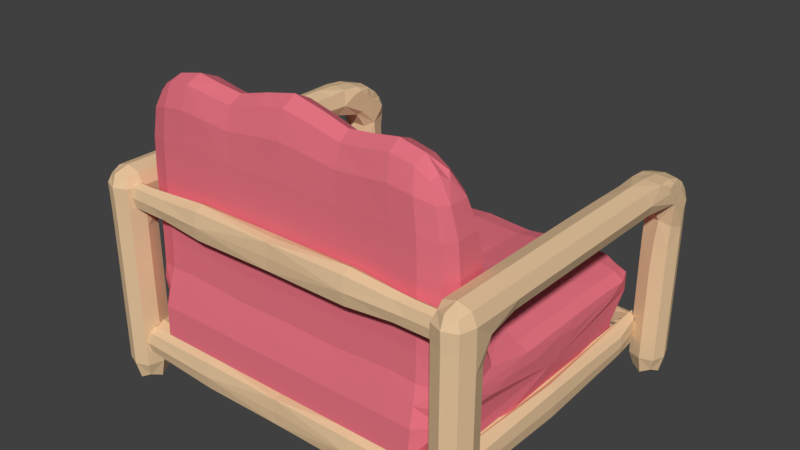# Source: chair.blend  (saved by Blender 2.79.0; exported with 4.5.12 LTS)
import bpy
from mathutils import Matrix  # noqa: F401  (used for matrix-valued properties, if any)

bpy.ops.wm.read_factory_settings(use_empty=True)
scene = bpy.context.scene
scene.name = 'Scene'

# ---- collections
col_collection_1 = bpy.data.collections.new('Collection 1'); scene.collection.children.link(col_collection_1)

# ---- materials (node trees are filled in below, after node groups)
mat_material = bpy.data.materials.new('Material')
mat_material.alpha_threshold = 0.0
mat_material.use_transparent_shadow = False
mat_material.diffuse_color = (0.7962, 0.5624, 0.3385, 1.0)
mat_material.roughness = 0.5
mat_material.line_color = (0.0, 0.0, 0.0, 1.0)
mat_material_001 = bpy.data.materials.new('Material.001')
mat_material_001.alpha_threshold = 0.0
mat_material_001.use_transparent_shadow = False
mat_material_001.diffuse_color = (0.7981, 0.1745, 0.2258, 1.0)
mat_material_001.roughness = 0.5

# ---- material node trees

# ---- world
world_world = bpy.data.worlds.new('World'); scene.world = world_world
world_world.color = (0.05088, 0.05088, 0.05088)
world_world.use_sun_shadow = False
world_world.sun_shadow_jitter_overblur = 0.0
world_world.cycles.sampling_method = 'MANUAL'

# ---- meshes
me_cube = bpy.data.meshes.new('Cube')
me_cube.from_pydata([(2.702, -1.629, 0.1765), (2.702, -1.644, 2.308), (2.96, -1.636, 2.155), (2.702, -1.83, 2.155), (2.702, 1.621, 0.4048), (2.443, -1.636, 2.155), (2.443, -1.118, 2.155), (2.443, -0.4684, 2.155), (2.443, 0.1814, 2.154), (2.439, 1.38, 2.086), (2.96, 0.1814, 2.154), (2.96, -0.4684, 2.155), (2.96, -1.118, 2.155), (2.702, 0.1742, 2.307), (2.702, -0.4756, 2.308), (2.702, -1.125, 2.308), (2.702, 1.445, 0.1767), (2.959, 1.445, 0.4048), (2.96, 1.445, 0.8612), (2.702, 1.269, 0.4048), (2.702, 1.269, 0.8611), (2.702, 1.269, 1.318), (2.702, 0.891, 2.001), (2.702, 0.1886, 2.001), (2.702, -0.4612, 2.003), (2.702, -1.111, 2.003), (2.702, -1.436, 1.775), (2.702, -1.436, 1.318), (2.702, -1.436, 0.8613), (2.702, -1.436, 0.4048), (2.443, -1.629, 0.4048), (2.443, -1.629, 0.8613), (2.443, -1.629, 1.318), (2.443, -1.629, 1.775), (2.702, 1.621, 1.318), (2.702, 1.621, 0.8613), (2.444, 1.445, 0.4048), (2.444, 1.445, 0.8612), (2.443, 1.445, 1.318), (2.702, -1.823, 0.4048), (2.702, -1.823, 0.8613), (2.702, -1.823, 1.318), (2.702, -1.823, 1.775), (2.96, -1.629, 0.4048), (2.96, -1.629, 0.8613), (2.96, -1.629, 1.318), (2.96, -1.629, 1.775), (1.249, 1.495, 0.6401), (2.498, 1.398, 0.6401), (1.249, 1.301, 0.6401), (1.249, 1.398, 0.4713), (1.249, 1.398, 0.8088), (1.249, -1.566, 0.6401), (2.498, -1.67, 0.6401), (1.249, -1.773, 0.6401), (1.249, -1.67, 0.4713), (1.249, -1.67, 0.8088), (1.23, -1.561, 2.068), (1.23, -1.764, 2.068), (1.23, -1.662, 1.899), (1.23, -1.662, 2.236), (2.545, -1.692, 0.6401), (2.442, -0.1707, 0.6549), (2.545, 1.366, 0.6549), (2.649, -0.1551, 0.6401), (2.545, -0.1707, 0.4861), (2.545, -0.1551, 0.8088), (0.3976, -0.1778, 0.4928), (2.441, -0.1551, 0.8088), (1.249, -1.566, 0.8088), (1.249, 1.301, 0.8088), (2.102, -1.692, 0.8051), (0.3765, 1.361, 0.8267), (2.497, -0.09896, 0.9719), (0.3768, 1.367, 1.23), (2.48, 1.072, 1.242), (0.3714, 1.084, 1.345), (0.3714, 0.395, 1.382), (2.479, 0.4095, 1.26), (2.018, 0.4046, 1.391), (1.17, 0.402, 1.399), (2.011, 1.09, 1.358), (1.161, 1.089, 1.364), (2.033, 1.374, 1.238), (1.171, 1.374, 1.239), (0.4314, -1.629, 1.254), (1.294, -1.629, 1.264), (2.033, 1.375, 0.8167), (1.17, 1.368, 0.8234), (0.4309, -1.692, 0.8051), (1.293, -1.692, 0.8051), (2.039, -0.1672, 0.4828), (1.216, -0.1743, 0.4895), (2.47, -1.242, 1.266), (2.103, -1.629, 1.262), (1.161, -0.8787, 1.696), (2.072, -1.566, 1.693), (0.3714, -0.8792, 1.677), (2.002, -0.8776, 1.691), (1.275, -1.566, 1.696), (2.434, -1.067, 1.651), (0.4253, -1.566, 1.677), (2.443, -1.376, 1.653), (0.3714, -0.9366, 2.303), (1.161, -0.936, 2.322), (1.275, -1.566, 2.322), (2.434, -1.096, 2.277), (2.002, -0.935, 2.317), (2.443, -1.376, 2.279), (0.4253, -1.566, 2.303), (2.072, -1.566, 2.319), (2.316, -1.21, 2.839), (1.93, -1.102, 2.898), (2.324, -1.404, 2.841), (0.4443, -1.541, 2.913), (1.992, -1.552, 2.9), (0.3961, -1.092, 2.913), (1.172, -1.101, 2.903), (1.274, -1.55, 2.903), (1.949, -1.369, 3.146), (1.228, -1.371, 3.165), (0.4421, -1.353, 3.204), (2.691, 1.492, 2.148), (2.953, 1.207, 2.22), (2.436, 1.207, 2.22), (2.443, 1.539, 1.973), (2.691, 1.2, 2.267), (2.702, 1.595, 1.958), (2.96, 1.445, 1.318), (2.702, 0.7424, 2.307), (2.96, 0.8167, 2.154), (2.96, 1.158, 2.146), (2.96, 1.445, 1.735), (2.954, 1.368, 2.107), (2.443, 0.9592, 2.124), (2.443, 1.412, 1.824), (2.702, 1.621, 1.696), (2.753, 1.269, 1.82), (2.96, 1.486, 1.973), (1.17, -0.448, 1.399), (2.013, -0.4464, 1.393), (2.474, -0.4529, 1.254), (0.3714, -0.4545, 1.382), (-2.702, -1.629, 0.1765), (-2.702, -1.644, 2.308), (-2.96, -1.636, 2.155), (-2.702, -1.83, 2.155), (-2.702, 1.621, 0.4048), (-2.443, -1.636, 2.155), (-2.443, -1.118, 2.155), (-2.443, -0.4684, 2.155), (-2.443, 0.1814, 2.154), (-2.439, 1.38, 2.086), (-2.96, 0.1814, 2.154), (-2.96, -0.4684, 2.155), (-2.96, -1.118, 2.155), (-2.702, 0.1742, 2.307), (-2.702, -0.4756, 2.308), (-2.702, -1.125, 2.308), (-2.702, 1.445, 0.1767), (-2.959, 1.445, 0.4048), (-2.96, 1.445, 0.8612), (-2.702, 1.269, 0.4048), (-2.702, 1.269, 0.8611), (-2.702, 1.269, 1.318), (-2.702, 0.891, 2.001), (-2.702, 0.1886, 2.001), (-2.702, -0.4612, 2.003), (-2.702, -1.111, 2.003), (-2.702, -1.436, 1.775), (-2.702, -1.436, 1.318), (-2.702, -1.436, 0.8613), (-2.702, -1.436, 0.4048), (-2.443, -1.629, 0.4048), (-2.443, -1.629, 0.8613), (-2.443, -1.629, 1.318), (-2.443, -1.629, 1.775), (-2.702, 1.621, 1.318), (-2.702, 1.621, 0.8613), (-2.444, 1.445, 0.4048), (-2.444, 1.445, 0.8612), (-2.443, 1.445, 1.318), (-2.702, -1.823, 0.4048), (-2.702, -1.823, 0.8613), (-2.702, -1.823, 1.318), (-2.702, -1.823, 1.775), (-2.96, -1.629, 0.4048), (-2.96, -1.629, 0.8613), (-2.96, -1.629, 1.318), (-2.96, -1.629, 1.775), (0.0, 1.398, 0.6401), (-1.249, 1.495, 0.6401), (-2.498, 1.398, 0.6401), (-1.249, 1.301, 0.6401), (-1.249, 1.398, 0.4713), (-1.249, 1.398, 0.8088), (0.0, -1.67, 0.6401), (-1.249, -1.566, 0.6401), (-2.498, -1.67, 0.6401), (-1.249, -1.773, 0.6401), (-1.249, -1.67, 0.4713), (-1.249, -1.67, 0.8088), (0.0, -1.66, 2.068), (-1.23, -1.561, 2.068), (-1.23, -1.764, 2.068), (-1.23, -1.662, 1.899), (-1.23, -1.662, 2.236), (-2.545, -1.692, 0.6401), (-2.442, -0.1707, 0.6549), (-2.545, 1.366, 0.6549), (-2.649, -0.1551, 0.6401), (-2.545, -0.1707, 0.4861), (-2.545, -0.1551, 0.8088), (-0.3976, -0.1778, 0.4928), (-2.441, -0.1551, 0.8088), (-1.249, -1.566, 0.8088), (-1.249, 1.301, 0.8088), (-2.102, -1.692, 0.8051), (-0.3765, 1.361, 0.8267), (-2.497, -0.09896, 0.9719), (-0.3768, 1.367, 1.23), (-2.48, 1.072, 1.242), (-0.3714, 1.084, 1.345), (-0.3714, 0.395, 1.382), (-2.479, 0.4095, 1.26), (-2.018, 0.4046, 1.391), (-1.17, 0.402, 1.399), (-2.011, 1.09, 1.358), (-1.161, 1.089, 1.364), (-2.033, 1.374, 1.238), (-1.171, 1.374, 1.239), (-0.4314, -1.629, 1.254), (-1.294, -1.629, 1.264), (-2.033, 1.375, 0.8167), (-1.17, 1.368, 0.8234), (-0.4309, -1.692, 0.8051), (-1.293, -1.692, 0.8051), (-2.039, -0.1672, 0.4828), (-1.216, -0.1743, 0.4895), (-2.47, -1.242, 1.266), (-2.103, -1.629, 1.262), (-1.161, -0.8787, 1.696), (-2.072, -1.566, 1.693), (-0.3714, -0.8792, 1.677), (-2.002, -0.8776, 1.691), (-1.275, -1.566, 1.696), (-2.434, -1.067, 1.651), (-0.4253, -1.566, 1.677), (-2.443, -1.376, 1.653), (-0.3714, -0.9366, 2.303), (-1.161, -0.936, 2.322), (-1.275, -1.566, 2.322), (-2.434, -1.096, 2.277), (-2.002, -0.935, 2.317), (-2.443, -1.376, 2.279), (-0.4253, -1.566, 2.303), (-2.072, -1.566, 2.319), (-2.316, -1.21, 2.839), (-1.93, -1.102, 2.898), (-2.324, -1.404, 2.841), (-0.4443, -1.541, 2.913), (-1.992, -1.552, 2.9), (-0.3961, -1.092, 2.913), (-1.172, -1.101, 2.903), (-1.274, -1.55, 2.903), (-1.949, -1.369, 3.146), (-1.228, -1.371, 3.165), (-0.4421, -1.353, 3.204), (-2.691, 1.492, 2.148), (-2.953, 1.207, 2.22), (-2.436, 1.207, 2.22), (-2.443, 1.539, 1.973), (-2.691, 1.2, 2.267), (-2.702, 1.595, 1.958), (-2.96, 1.445, 1.318), (-2.702, 0.7424, 2.307), (-2.96, 0.8167, 2.154), (-2.96, 1.158, 2.146), (-2.96, 1.445, 1.735), (-2.954, 1.368, 2.107), (-2.443, 0.9592, 2.124), (-2.443, 1.412, 1.824), (-2.702, 1.621, 1.696), (-2.753, 1.269, 1.82), (-2.96, 1.486, 1.973), (-1.17, -0.448, 1.399), (-2.013, -0.4464, 1.393), (-2.474, -0.4529, 1.254), (-0.3714, -0.4545, 1.382), (2.895, -1.629, 0.2335), (2.702, 1.577, 0.2336), (2.702, -1.774, 0.2335), (2.895, -1.781, 2.155), (2.508, 1.445, 0.2337), (2.508, -1.781, 2.155), (2.895, -1.642, 2.27), (2.702, -1.787, 2.27), (2.895, 1.445, 0.2337), (2.508, -1.629, 0.2335), (2.895, 0.176, 2.269), (2.895, -0.4738, 2.27), (2.895, -1.124, 2.27), (2.508, -1.642, 2.27), (2.508, -1.124, 2.27), (2.508, -0.4738, 2.27), (2.508, 0.176, 2.269), (2.508, -1.484, 0.4048), (2.509, 1.313, 0.4048), (2.895, 1.313, 0.4048), (2.895, -1.484, 0.4048), (2.702, 0.4787, 2.306), (2.702, -0.1507, 2.308), (2.702, -0.8005, 2.308), (2.702, -1.417, 2.308), (2.702, 1.313, 0.2339), (2.702, -1.484, 0.2335), (2.895, 1.577, 0.4048), (2.895, 1.577, 0.8613), (2.895, 1.577, 1.318), (2.895, -1.774, 0.4048), (2.895, -1.774, 0.8613), (2.895, -1.774, 1.318), (2.895, -1.774, 1.775), (2.508, -1.774, 0.4048), (2.508, -1.774, 0.8613), (2.508, -1.774, 1.318), (2.508, -1.774, 1.775), (2.508, 1.577, 0.4048), (2.508, 1.577, 0.8613), (2.508, 1.577, 1.318), (2.443, -1.41, 2.155), (2.508, -1.484, 1.775), (2.508, -1.484, 1.318), (2.508, -1.484, 0.8613), (2.443, -0.7933, 2.155), (2.443, -0.1435, 2.155), (2.443, 0.5383, 2.146), (2.521, 1.305, 1.798), (2.508, 1.313, 1.318), (2.508, 1.313, 0.8611), (2.895, 1.313, 1.318), (2.895, 1.313, 0.8611), (2.96, 0.5027, 2.153), (2.96, -0.1435, 2.155), (2.96, -0.7933, 2.155), (2.96, -1.41, 2.155), (2.895, -1.484, 1.775), (2.895, -1.484, 1.318), (2.895, -1.484, 0.8613), (2.895, -1.113, 2.041), (2.895, -0.463, 2.041), (2.895, 0.1868, 2.04), (2.895, 0.8725, 2.04), (2.959, 1.445, 0.6329), (2.96, 1.445, 1.09), (2.702, 1.269, 0.6327), (2.702, 1.269, 1.09), (2.508, 0.9081, 2.032), (2.715, 1.269, 1.558), (2.715, 1.174, 1.957), (2.702, 0.5267, 2.001), (2.508, 0.1868, 2.04), (2.702, -0.1363, 2.002), (2.702, -0.7861, 2.003), (2.702, -1.355, 1.946), (2.508, -0.463, 2.041), (2.702, -1.436, 1.546), (2.702, -1.436, 1.09), (2.702, -1.436, 0.633), (2.508, -1.113, 2.041), (2.443, -1.629, 0.633), (2.443, -1.629, 1.09), (2.443, -1.629, 1.546), (2.443, -1.631, 1.984), (2.702, 1.621, 1.527), (2.702, 1.621, 1.09), (2.702, 1.621, 0.633), (2.444, 1.445, 0.6329), (2.444, 1.445, 1.09), (2.443, 1.437, 1.559), (2.702, -1.823, 0.633), (2.702, -1.823, 1.09), (2.702, -1.823, 1.546), (2.702, -1.824, 1.984), (2.96, -1.629, 0.633), (2.96, -1.629, 1.09), (2.96, -1.629, 1.546), (2.96, -1.631, 1.984), (0.0, 1.398, 0.505), (0.0, 1.321, 0.6401), (0.0, 1.398, 0.7751), (0.0, 1.475, 0.6401), (1.249, 1.47, 0.5135), (1.249, 1.47, 0.7667), (2.185, 1.47, 0.6401), (2.463, 1.398, 0.5135), (2.463, 1.398, 0.7667), (2.185, 1.325, 0.6401), (1.249, 1.325, 0.5135), (1.249, 1.321, 0.7751), (0.0, -1.67, 0.505), (0.0, -1.753, 0.6401), (0.0, -1.67, 0.7751), (0.0, -1.586, 0.6401), (1.249, -1.592, 0.5135), (1.249, -1.586, 0.7751), (2.185, -1.592, 0.6401), (2.855, -1.67, 0.5135), (2.855, -1.67, 0.7667), (2.855, -1.747, 0.6401), (1.249, -1.747, 0.5135), (1.249, -1.747, 0.7667), (0.0, -1.661, 1.933), (0.0, -1.743, 2.068), (0.0, -1.661, 2.203), (0.0, -1.579, 2.068), (1.23, -1.586, 1.941), (1.23, -1.586, 2.194), (2.152, -1.59, 2.068), (2.152, -1.664, 1.941), (2.152, -1.664, 2.194), (2.152, -1.739, 2.068), (1.23, -1.738, 1.941), (1.23, -1.738, 2.194), (2.545, -1.312, 0.5172), (2.623, -1.467, 0.6401), (2.545, -1.467, 0.7667), (2.467, -1.312, 0.6438), (2.401, -0.1633, 0.5996), (2.462, -0.1582, 0.7781), (2.468, 0.9742, 0.6623), (2.546, 1.261, 0.5357), (2.545, 1.28, 0.7704), (2.623, 0.9937, 0.6438), (2.623, -0.159, 0.5172), (2.623, -0.1551, 0.7667), (0.0, -0.1664, 0.4821), (2.023, 0.9808, 0.572), (0.4193, -1.313, 0.5601), (1.249, 1.301, 0.8088), (1.249, -1.566, 0.8088), (2.441, -0.1551, 0.8088), (2.441, -1.692, 0.8088), (2.441, 1.382, 0.8088), (0.0, -1.566, 0.8088), (2.498, -1.566, 0.8088), (2.498, 1.301, 0.8088), (0.0, 1.301, 0.8088), (0.0, 1.27, 1.403), (2.501, -0.9632, 1.134), (2.044, 1.384, 1.083), (0.4343, -1.676, 1.084), (0.0, -1.692, 0.8051), (2.39, -1.294, 0.8468), (2.428, 0.9747, 0.8646), (0.0, 1.392, 0.8159), (2.017, 1.294, 1.317), (0.4268, -1.581, 1.418), (0.0, -1.629, 1.258), (2.368, 1.263, 1.231), (0.0, 1.399, 1.233), (2.503, 0.7853, 1.136), (2.345, 1.07, 1.31), (0.0, 1.098, 1.352), (0.3714, 0.7798, 1.366), (2.481, 0.7907, 1.257), (0.3789, 0.964, 0.5871), (1.176, 0.9702, 0.5821), (2.07, -1.311, 0.5576), (1.264, -1.313, 0.5593), (0.3794, 1.374, 1.084), (1.176, 1.382, 1.085), (2.119, -1.676, 1.086), (1.303, -1.676, 1.087), (0.3727, 1.287, 1.304), (1.163, 1.294, 1.32), (1.28, -1.581, 1.434), (2.013, 0.7859, 1.377), (1.163, 0.7833, 1.385), (2.45, -1.342, 1.403), (1.582, 1.105, 1.379), (0.7544, 1.072, 1.343), (1.595, 1.41, 1.246), (0.7637, 1.337, 1.229), (0.8627, -1.629, 1.253), (1.712, -1.629, 1.272), (1.594, 1.405, 0.8092), (0.7631, 1.331, 0.8367), (0.8618, -1.692, 0.8051), (1.711, -1.692, 0.8051), (1.632, -0.1595, 0.4754), (0.801, -0.1882, 0.5028), (2.502, -0.3371, 1.139), (2.337, -0.4786, 1.332), (0.0, -0.4264, 1.396), (1.594, -0.4162, 1.421), (0.7567, -0.481, 1.372), (1.163, -0.771, 1.468), (2.005, -0.7698, 1.463), (2.472, -0.8659, 1.255), (0.3714, -0.7731, 1.449), (2.443, -1.111, 1.401), (2.384, -1.532, 1.254), (2.425, -0.8929, 1.344), (2.08, -1.581, 1.432), (0.4253, -1.566, 1.987), (1.275, -1.566, 2.006), (2.443, -1.376, 1.963), (1.161, -0.893, 2.006), (2.002, -0.8919, 2.001), (0.3714, -0.8936, 1.987), (2.434, -1.074, 1.961), (2.072, -1.566, 2.003), (1.58, -0.8423, 1.712), (0.7544, -0.9149, 1.674), (1.687, -1.566, 1.712), (2.351, -1.518, 1.664), (0.0, -0.8434, 1.685), (2.321, -0.9605, 1.661), (0.8504, -1.566, 1.674), (2.441, -1.204, 1.651), (0.0, -1.566, 1.685), (0.43, -1.56, 2.615), (1.275, -1.562, 2.626), (2.414, -1.383, 2.579), (1.163, -1.006, 2.626), (1.984, -1.005, 2.621), (0.3776, -1.004, 2.615), (2.405, -1.139, 2.577), (2.052, -1.562, 2.624), (0.7544, -0.9723, 2.3), (0.0, -0.9008, 2.311), (1.58, -0.8997, 2.338), (0.8504, -1.566, 2.3), (1.687, -1.566, 2.338), (2.441, -1.211, 2.277), (2.321, -1.011, 2.287), (2.351, -1.518, 2.29), (0.0, -1.566, 2.311), (0.4532, -1.482, 3.131), (1.262, -1.498, 3.099), (2.171, -1.409, 3.039), (1.192, -1.222, 3.099), (1.898, -1.223, 3.092), (0.42, -1.206, 3.131), (2.165, -1.293, 3.037), (1.941, -1.5, 3.093), (2.322, -1.286, 2.839), (2.215, -1.156, 2.854), (1.551, -1.074, 2.929), (2.241, -1.511, 2.857), (0.0, -1.542, 2.945), (0.8739, -1.542, 2.878), (1.646, -1.556, 2.929), (0.7882, -1.125, 2.878), (0.0, -1.061, 2.945), (1.58, -1.368, 3.198), (0.8596, -1.369, 3.137), (0.0, -1.341, 3.261), (2.443, 1.227, 1.989), (2.895, 1.568, 1.962), (2.951, 1.302, 2.17), (2.885, 1.202, 2.255), (2.958, 1.143, 2.201), (2.442, 1.093, 2.195), (2.498, 1.202, 2.255), (2.435, 1.305, 2.165), (2.442, 1.479, 2.033), (2.508, 1.581, 1.962), (2.443, 1.5, 1.911), (2.699, 0.9785, 2.297), (2.686, 1.381, 2.217), (2.702, 1.614, 1.836), (2.699, 1.556, 2.062), (2.886, 1.461, 2.138), (2.96, 1.244, 2.065), (2.499, 1.464, 2.132), (2.442, 1.207, 2.085), (2.442, 1.372, 1.979), (2.96, 1.445, 1.536), (2.895, 1.577, 1.706), (2.508, 1.569, 1.728), (2.908, 1.313, 1.776), (2.508, 0.7966, 2.261), (2.895, 0.761, 2.269), (2.96, 1.057, 2.153), (2.96, 1.244, 2.065), (2.96, 1.455, 1.889), (2.958, 1.423, 2.038), (2.96, 1.269, 2.003), (2.504, 0.2997, 1.149), (2.344, 0.391, 1.331), (0.0, 0.4077, 1.396), (1.596, 0.4188, 1.42), (0.7567, 0.3841, 1.372), (1.175, -0.02012, 1.405), (2.02, -0.01803, 1.398), (2.477, -0.0217, 1.257), (0.3714, -0.02973, 1.388), (-2.895, -1.629, 0.2335), (-2.702, 1.577, 0.2336), (-2.702, -1.774, 0.2335), (-2.895, -1.781, 2.155), (-2.508, 1.445, 0.2337), (-2.508, -1.781, 2.155), (-2.895, -1.642, 2.27), (-2.702, -1.787, 2.27), (-2.895, 1.445, 0.2337), (-2.508, -1.629, 0.2335), (-2.895, 0.176, 2.269), (-2.895, -0.4738, 2.27), (-2.895, -1.124, 2.27), (-2.508, -1.642, 2.27), (-2.508, -1.124, 2.27), (-2.508, -0.4738, 2.27), (-2.508, 0.176, 2.269), (-2.508, -1.484, 0.4048), (-2.509, 1.313, 0.4048), (-2.895, 1.313, 0.4048), (-2.895, -1.484, 0.4048), (-2.702, 0.4787, 2.306), (-2.702, -0.1507, 2.308), (-2.702, -0.8005, 2.308), (-2.702, -1.417, 2.308), (-2.702, 1.313, 0.2339), (-2.702, -1.484, 0.2335), (-2.895, 1.577, 0.4048), (-2.895, 1.577, 0.8613), (-2.895, 1.577, 1.318), (-2.895, -1.774, 0.4048), (-2.895, -1.774, 0.8613), (-2.895, -1.774, 1.318), (-2.895, -1.774, 1.775), (-2.508, -1.774, 0.4048), (-2.508, -1.774, 0.8613), (-2.508, -1.774, 1.318), (-2.508, -1.774, 1.775), (-2.508, 1.577, 0.4048), (-2.508, 1.577, 0.8613), (-2.508, 1.577, 1.318), (-2.443, -1.41, 2.155), (-2.508, -1.484, 1.775), (-2.508, -1.484, 1.318), (-2.508, -1.484, 0.8613), (-2.443, -0.7933, 2.155), (-2.443, -0.1435, 2.155), (-2.443, 0.5383, 2.146), (-2.521, 1.305, 1.798), (-2.508, 1.313, 1.318), (-2.508, 1.313, 0.8611), (-2.895, 1.313, 1.318), (-2.895, 1.313, 0.8611), (-2.96, 0.5027, 2.153), (-2.96, -0.1435, 2.155), (-2.96, -0.7933, 2.155), (-2.96, -1.41, 2.155), (-2.895, -1.484, 1.775), (-2.895, -1.484, 1.318), (-2.895, -1.484, 0.8613), (-2.895, -1.113, 2.041), (-2.895, -0.463, 2.041), (-2.895, 0.1868, 2.04), (-2.895, 0.8725, 2.04), (-2.959, 1.445, 0.6329), (-2.96, 1.445, 1.09), (-2.702, 1.269, 0.6327), (-2.702, 1.269, 1.09), (-2.508, 0.9081, 2.032), (-2.715, 1.269, 1.558), (-2.715, 1.174, 1.957), (-2.702, 0.5267, 2.001), (-2.508, 0.1868, 2.04), (-2.702, -0.1363, 2.002), (-2.702, -0.7861, 2.003), (-2.702, -1.355, 1.946), (-2.508, -0.463, 2.041), (-2.702, -1.436, 1.546), (-2.702, -1.436, 1.09), (-2.702, -1.436, 0.633), (-2.508, -1.113, 2.041), (-2.443, -1.629, 0.633), (-2.443, -1.629, 1.09), (-2.443, -1.629, 1.546), (-2.443, -1.631, 1.984), (-2.702, 1.621, 1.527), (-2.702, 1.621, 1.09), (-2.702, 1.621, 0.633), (-2.444, 1.445, 0.6329), (-2.444, 1.445, 1.09), (-2.443, 1.437, 1.559), (-2.702, -1.823, 0.633), (-2.702, -1.823, 1.09), (-2.702, -1.823, 1.546), (-2.702, -1.824, 1.984), (-2.96, -1.629, 0.633), (-2.96, -1.629, 1.09), (-2.96, -1.629, 1.546), (-2.96, -1.631, 1.984), (-1.249, 1.47, 0.5135), (-1.249, 1.47, 0.7667), (-2.185, 1.47, 0.6401), (-2.185, 1.398, 0.5135), (-2.185, 1.398, 0.7667), (-2.185, 1.325, 0.6401), (-1.249, 1.325, 0.5135), (-1.249, 1.321, 0.7751), (-1.249, -1.592, 0.5135), (-1.249, -1.586, 0.7751), (-2.185, -1.592, 0.6401), (-2.855, -1.67, 0.5135), (-2.855, -1.67, 0.7667), (-2.855, -1.747, 0.6401), (-1.249, -1.747, 0.5135), (-1.249, -1.747, 0.7667), (-1.23, -1.586, 1.941), (-1.23, -1.586, 2.194), (-2.152, -1.59, 2.068), (-2.152, -1.664, 1.941), (-2.152, -1.664, 2.194), (-2.152, -1.739, 2.068), (-1.23, -1.738, 1.941), (-1.23, -1.738, 2.194), (-2.545, -1.6, 0.5172), (-2.618, -1.004, 0.6478), (-2.545, -1.503, 0.7667), (-2.467, -1.312, 0.6438), (-2.401, -0.1633, 0.5996), (-2.462, -0.1582, 0.7781), (-2.468, 0.9742, 0.6623), (-2.539, 1.399, 0.5396), (-2.545, 1.372, 0.7704), (-2.623, 0.9937, 0.6438), (-2.623, -0.159, 0.5172), (-2.623, -0.1551, 0.7667), (-2.023, 0.9808, 0.572), (-0.4193, -1.313, 0.5601), (-1.249, 1.301, 0.8088), (-1.249, -1.566, 0.8088), (-2.441, -0.1551, 0.8088), (-2.441, -1.692, 0.8088), (-2.441, 1.382, 0.8088), (-2.498, -1.566, 0.8088), (-2.498, 1.301, 0.8088), (-2.501, -0.9632, 1.134), (-2.044, 1.384, 1.083), (-0.4343, -1.676, 1.084), (-2.39, -1.294, 0.8468), (-2.471, 0.9619, 0.8562), (-2.017, 1.294, 1.317), (-0.4268, -1.581, 1.418), (-2.368, 1.263, 1.231), (-2.503, 0.7853, 1.136), (-2.345, 1.07, 1.31), (-0.3714, 0.7798, 1.366), (-2.481, 0.7907, 1.257), (-0.3789, 0.964, 0.5871), (-1.176, 0.9702, 0.5821), (-2.07, -1.311, 0.5576), (-1.264, -1.313, 0.5593), (-0.3794, 1.374, 1.084), (-1.176, 1.382, 1.085), (-2.119, -1.676, 1.086), (-1.303, -1.676, 1.087), (-0.3727, 1.287, 1.304), (-1.163, 1.294, 1.32), (-1.28, -1.581, 1.434), (-2.013, 0.7859, 1.377), (-1.163, 0.7833, 1.385), (-2.45, -1.342, 1.403), (-1.582, 1.105, 1.379), (-0.7544, 1.072, 1.343), (-1.595, 1.41, 1.246), (-0.7637, 1.337, 1.229), (-0.8627, -1.629, 1.253), (-1.712, -1.629, 1.272), (-1.594, 1.405, 0.8092), (-0.7631, 1.331, 0.8367), (-0.8618, -1.692, 0.8051), (-1.711, -1.692, 0.8051), (-1.632, -0.1595, 0.4754), (-0.801, -0.1882, 0.5028), (-2.502, -0.3371, 1.139), (-2.337, -0.4786, 1.332), (-1.594, -0.4162, 1.421), (-0.7567, -0.481, 1.372), (-1.163, -0.771, 1.468), (-2.005, -0.7698, 1.463), (-2.472, -0.8659, 1.255), (-0.3714, -0.7731, 1.449), (-2.443, -1.111, 1.401), (-2.384, -1.532, 1.254), (-2.425, -0.8929, 1.344), (-2.08, -1.581, 1.432), (-0.4253, -1.566, 1.987), (-1.275, -1.566, 2.006), (-2.443, -1.376, 1.963), (-1.161, -0.893, 2.006), (-2.002, -0.8919, 2.001), (-0.3714, -0.8936, 1.987), (-2.434, -1.074, 1.961), (-2.072, -1.566, 2.003), (-1.58, -0.8423, 1.712), (-0.7544, -0.9149, 1.674), (-1.687, -1.566, 1.712), (-2.351, -1.518, 1.664), (-2.321, -0.9605, 1.661), (-0.8504, -1.566, 1.674), (-2.441, -1.204, 1.651), (-0.43, -1.56, 2.615), (-1.275, -1.562, 2.626), (-2.414, -1.383, 2.579), (-1.163, -1.006, 2.626), (-1.984, -1.005, 2.621), (-0.3776, -1.004, 2.615), (-2.405, -1.139, 2.577), (-2.052, -1.562, 2.624), (-0.7544, -0.9723, 2.3), (-1.58, -0.8997, 2.338), (-0.8504, -1.566, 2.3), (-1.687, -1.566, 2.338), (-2.441, -1.211, 2.277), (-2.321, -1.011, 2.287), (-2.351, -1.518, 2.29), (-0.4532, -1.482, 3.131), (-1.262, -1.498, 3.099), (-2.171, -1.409, 3.039), (-1.192, -1.222, 3.099), (-1.898, -1.223, 3.092), (-0.42, -1.206, 3.131), (-2.165, -1.293, 3.037), (-1.941, -1.5, 3.093), (-2.322, -1.286, 2.839), (-2.215, -1.156, 2.854), (-1.551, -1.074, 2.929), (-2.241, -1.511, 2.857), (-0.8739, -1.542, 2.878), (-1.646, -1.556, 2.929), (-0.7882, -1.125, 2.878), (-1.58, -1.368, 3.198), (-0.8596, -1.369, 3.137), (-2.443, 1.227, 1.989), (-2.895, 1.568, 1.962), (-2.951, 1.302, 2.17), (-2.885, 1.202, 2.255), (-2.958, 1.143, 2.201), (-2.442, 1.093, 2.195), (-2.498, 1.202, 2.255), (-2.435, 1.305, 2.165), (-2.442, 1.479, 2.033), (-2.508, 1.581, 1.962), (-2.443, 1.5, 1.911), (-2.699, 0.9785, 2.297), (-2.686, 1.381, 2.217), (-2.702, 1.614, 1.836), (-2.699, 1.556, 2.062), (-2.886, 1.461, 2.138), (-2.96, 1.244, 2.065), (-2.499, 1.464, 2.132), (-2.442, 1.207, 2.085), (-2.442, 1.372, 1.979), (-2.96, 1.445, 1.536), (-2.895, 1.577, 1.706), (-2.508, 1.569, 1.728), (-2.908, 1.313, 1.776), (-2.508, 0.7966, 2.261), (-2.895, 0.761, 2.269), (-2.96, 1.057, 2.153), (-2.96, 1.244, 2.065), (-2.96, 1.455, 1.889), (-2.958, 1.423, 2.038), (-2.96, 1.269, 2.003), (-2.504, 0.2997, 1.149), (-2.344, 0.391, 1.331), (-1.596, 0.4188, 1.42), (-0.7567, 0.3841, 1.372), (-1.175, -0.02012, 1.405), (-2.02, -0.01803, 1.398), (-2.477, -0.0217, 1.257), (-0.3714, -0.02973, 1.388), (2.845, 1.542, 0.278), (2.845, -1.737, 0.2779), (2.558, -1.737, 0.2779), (2.558, 1.542, 0.278), (2.845, -1.748, 2.24), (2.558, -1.748, 2.24), (2.845, 1.347, 0.2781), (2.845, -1.522, 0.2779), (2.558, -1.522, 0.2779), (2.559, 1.347, 0.2781), (2.895, 0.4847, 2.268), (2.895, -0.1489, 2.27), (2.895, -0.7987, 2.27), (2.895, -1.416, 2.27), (2.508, -1.416, 2.27), (2.508, -0.7987, 2.27), (2.508, -0.1489, 2.27), (2.508, 0.4936, 2.266), (2.895, 1.577, 0.633), (2.895, 1.577, 1.09), (2.895, 1.577, 1.529), (2.895, -1.774, 0.633), (2.895, -1.774, 1.09), (2.895, -1.774, 1.546), (2.895, -1.776, 1.984), (2.508, -1.774, 0.633), (2.508, -1.774, 1.09), (2.508, -1.774, 1.546), (2.508, -1.776, 1.984), (2.508, 1.577, 0.633), (2.508, 1.577, 1.09), (2.508, 1.575, 1.535), (2.485, -1.416, 1.991), (2.508, -1.484, 1.546), (2.508, -1.484, 1.09), (2.508, -1.484, 0.633), (2.508, -0.7879, 2.041), (2.508, -0.1381, 2.041), (2.508, 0.5296, 2.037), (2.511, 1.187, 1.959), (2.511, 1.311, 1.552), (2.508, 1.313, 1.09), (2.509, 1.313, 0.6327), (2.96, 1.262, 2.018), (2.898, 1.313, 1.547), (2.895, 1.313, 1.09), (2.895, 1.313, 0.6327), (2.895, 0.5207, 2.039), (2.895, -0.1381, 2.041), (2.895, -0.7879, 2.041), (2.918, -1.416, 1.991), (2.895, -1.484, 1.546), (2.895, -1.484, 1.09), (2.895, -1.484, 0.633), (1.943, 1.344, 0.5463), (2.498, 1.301, 0.8088), (2.22, 1.452, 0.5463), (1.943, 1.452, 0.7338), (2.538, -1.727, 0.5463), (2.538, -1.727, 0.7338), (1.943, -1.612, 0.5463), (2.498, -1.566, 0.8088), (1.913, -1.72, 1.974), (1.913, -1.72, 2.161), (1.913, -1.608, 1.974), (1.913, -1.608, 2.161), (2.603, -1.47, 0.548), (2.603, -1.469, 0.7338), (2.407, -1.366, 0.5543), (2.441, -1.692, 0.8088), (2.603, 0.9748, 0.5562), (2.603, 0.9834, 0.7355), (2.401, 1.014, 0.5878), (2.441, 1.382, 0.8088), (2.185, 1.301, 0.8088), (2.185, -1.566, 0.8088), (2.441, -1.308, 0.8088), (2.441, 0.9976, 0.8088), (2.405, -1.498, 1.096), (2.422, 1.195, 1.097), (2.266, 1.219, 1.288), (2.499, 0.6801, 1.189), (2.344, 0.7775, 1.324), (0.7677, 0.9435, 0.602), (1.597, 0.998, 0.5609), (1.678, -1.309, 0.5558), (0.8401, -1.316, 0.5626), (0.7682, 1.34, 1.086), (1.601, 1.423, 1.083), (1.724, -1.676, 1.089), (0.8686, -1.676, 1.084), (0.7567, 1.266, 1.302), (1.585, 1.32, 1.333), (1.693, -1.581, 1.449), (0.8535, -1.581, 1.415), (1.586, 0.7949, 1.401), (0.7549, 0.7715, 1.362), (2.496, -0.7634, 1.18), (2.425, -0.9208, 1.344), (1.583, -0.7358, 1.485), (0.7549, -0.8064, 1.445), (2.359, -1.522, 1.408), (2.443, -1.216, 1.472), (2.425, -0.865, 1.344), (1.687, -1.566, 2.022), (0.8504, -1.566, 1.984), (2.321, -0.9731, 1.971), (1.58, -0.8567, 2.022), (0.7544, -0.9293, 1.984), (2.351, -1.518, 1.974), (2.441, -1.205, 1.961), (1.677, -1.563, 2.645), (0.8563, -1.56, 2.604), (2.295, -1.072, 2.588), (1.573, -0.972, 2.645), (0.7628, -1.039, 2.604), (2.323, -1.516, 2.591), (2.411, -1.233, 2.577), (1.61, -1.505, 3.133), (0.882, -1.487, 3.072), (2.102, -1.223, 3.005), (1.544, -1.206, 3.132), (0.8229, -1.234, 3.072), (2.128, -1.484, 3.007), (2.227, -1.33, 2.982), (2.96, 1.262, 2.018), (2.443, 1.275, 2.02), (2.895, 1.574, 1.849), (2.893, 1.523, 2.056), (2.881, 1.361, 2.205), (2.917, 1.012, 2.267), (2.96, 1.232, 2.096), (2.506, 1.007, 2.272), (2.494, 1.362, 2.204), (2.44, 1.208, 2.15), (2.506, 1.537, 2.054), (2.508, 1.586, 1.855), (2.443, 1.452, 1.979), (2.498, -0.01045, 1.189), (2.341, -0.04309, 1.333), (1.602, 0.005583, 1.429), (0.7578, -0.0477, 1.375), (-2.845, 1.542, 0.278), (-2.845, -1.737, 0.2779), (-2.558, -1.737, 0.2779), (-2.558, 1.542, 0.278), (-2.845, -1.748, 2.24), (-2.558, -1.748, 2.24), (-2.845, 1.347, 0.2781), (-2.845, -1.522, 0.2779), (-2.558, -1.522, 0.2779), (-2.559, 1.347, 0.2781), (-2.895, 0.4847, 2.268), (-2.895, -0.1489, 2.27), (-2.895, -0.7987, 2.27), (-2.895, -1.416, 2.27), (-2.508, -1.416, 2.27), (-2.508, -0.7987, 2.27), (-2.508, -0.1489, 2.27), (-2.508, 0.4936, 2.266), (-2.895, 1.577, 0.633), (-2.895, 1.577, 1.09), (-2.895, 1.577, 1.529), (-2.895, -1.774, 0.633), (-2.895, -1.774, 1.09), (-2.895, -1.774, 1.546), (-2.895, -1.776, 1.984), (-2.508, -1.774, 0.633), (-2.508, -1.774, 1.09), (-2.508, -1.774, 1.546), (-2.508, -1.776, 1.984), (-2.508, 1.577, 0.633), (-2.508, 1.577, 1.09), (-2.508, 1.575, 1.535), (-2.485, -1.416, 1.991), (-2.508, -1.484, 1.546), (-2.508, -1.484, 1.09), (-2.508, -1.484, 0.633), (-2.508, -0.7879, 2.041), (-2.508, -0.1381, 2.041), (-2.508, 0.5296, 2.037), (-2.511, 1.187, 1.959), (-2.511, 1.311, 1.552), (-2.508, 1.313, 1.09), (-2.509, 1.313, 0.6327), (-2.96, 1.262, 2.018), (-2.898, 1.313, 1.547), (-2.895, 1.313, 1.09), (-2.895, 1.313, 0.6327), (-2.895, 0.5207, 2.039), (-2.895, -0.1381, 2.041), (-2.895, -0.7879, 2.041), (-2.918, -1.416, 1.991), (-2.895, -1.484, 1.546), (-2.895, -1.484, 1.09), (-2.895, -1.484, 0.633), (0.0, 1.328, 0.5177), (-6.812e-09, 1.317, 0.7809), (0.0, 1.468, 0.5177), (0.0, 1.468, 0.7624), (-1.943, 1.344, 0.5463), (-2.498, 1.301, 0.8088), (-1.943, 1.452, 0.5463), (-1.943, 1.452, 0.7338), (0.0, -1.745, 0.5177), (0.0, -1.745, 0.7624), (0.0, -1.594, 0.5177), (-6.812e-09, -1.583, 0.7809), (-2.538, -1.727, 0.5463), (-2.538, -1.727, 0.7338), (-1.943, -1.612, 0.5463), (-2.498, -1.566, 0.8088), (0.0, -1.735, 1.945), (0.0, -1.735, 2.19), (0.0, -1.587, 1.945), (0.0, -1.587, 2.19), (-1.913, -1.72, 1.974), (-1.913, -1.72, 2.161), (-1.913, -1.608, 1.974), (-1.913, -1.608, 2.161), (-2.603, -1.011, 0.548), (-2.603, -1.009, 0.7338), (-2.407, -1.366, 0.5543), (-2.441, -1.692, 0.8088), (-2.603, 1.004, 0.5562), (-2.603, 1.005, 0.7355), (-2.401, 1.014, 0.5878), (-2.441, 1.382, 0.8088), (0.0, -1.311, 0.5574), (1.863e-09, 0.9861, 0.5709), (0.0, 1.301, 0.8088), (-2.185, 1.301, 0.8088), (0.0, -1.566, 0.8088), (-2.185, -1.566, 0.8088), (-2.441, -1.308, 0.8088), (-2.441, 0.9976, 0.8088), (0.0, 1.27, 1.403), (0.0, 1.27, 1.403), (-2.405, -1.498, 1.096), (-2.385, 1.195, 1.097), (0.0, -1.676, 1.085), (-1.863e-09, 1.411, 1.082), (-2.266, 1.219, 1.288), (-1.863e-09, -1.581, 1.424), (0.0, 1.31, 1.309), (-2.499, 0.6801, 1.189), (-2.344, 0.7775, 1.324), (1.863e-09, 0.7889, 1.376), (-0.7677, 0.9435, 0.602), (-1.597, 0.998, 0.5609), (-1.678, -1.309, 0.5558), (-0.8401, -1.316, 0.5626), (-0.7682, 1.34, 1.086), (-1.601, 1.423, 1.083), (-1.724, -1.676, 1.089), (-0.8686, -1.676, 1.084), (-0.7567, 1.266, 1.302), (-1.585, 1.32, 1.333), (-1.693, -1.581, 1.449), (-0.8535, -1.581, 1.415), (-1.586, 0.7949, 1.401), (-0.7549, 0.7715, 1.362), (-2.496, -0.7634, 1.18), (-2.425, -0.9208, 1.344), (0.0, -0.7392, 1.459), (-1.583, -0.7358, 1.485), (-0.7549, -0.8064, 1.445), (-2.359, -1.522, 1.408), (-2.443, -1.216, 1.472), (-2.425, -0.865, 1.344), (0.0, -1.566, 1.995), (-1.687, -1.566, 2.022), (-0.8504, -1.566, 1.984), (-2.321, -0.9731, 1.971), (0.0, -0.8577, 1.995), (-1.58, -0.8567, 2.022), (-0.7544, -0.9293, 1.984), (-2.351, -1.518, 1.974), (-2.441, -1.205, 1.961), (-1.863e-09, -1.56, 2.629), (-1.677, -1.563, 2.645), (-0.8563, -1.56, 2.604), (-2.295, -1.072, 2.588), (1.863e-09, -0.9694, 2.629), (-1.573, -0.972, 2.645), (-0.7628, -1.039, 2.604), (-2.323, -1.516, 2.591), (-2.411, -1.233, 2.577), (0.0, -1.48, 3.182), (-1.61, -1.505, 3.133), (-0.882, -1.487, 3.072), (-2.102, -1.223, 3.005), (0.0, -1.182, 3.182), (-1.544, -1.206, 3.132), (-0.8229, -1.234, 3.072), (-2.128, -1.484, 3.007), (-2.227, -1.33, 2.982), (-2.96, 1.262, 2.018), (-2.443, 1.275, 2.02), (-2.895, 1.574, 1.849), (-2.893, 1.523, 2.056), (-2.881, 1.361, 2.205), (-2.917, 1.012, 2.267), (-2.96, 1.232, 2.096), (-2.506, 1.007, 2.272), (-2.494, 1.362, 2.204), (-2.44, 1.208, 2.15), (-2.506, 1.537, 2.054), (-2.508, 1.586, 1.855), (-2.443, 1.452, 1.979), (-2.498, -0.01045, 1.189), (-2.341, -0.04309, 1.333), (0.0, -0.009358, 1.405), (-1.602, 0.005583, 1.429), (-0.7578, -0.0477, 1.375), (2.562, -1.665, 2.068), (2.562, -1.59, 2.068), (2.562, -1.665, 2.194), (2.562, -1.739, 2.068), (2.562, -1.665, 1.941), (2.562, -1.608, 2.161), (2.562, -1.608, 1.974), (2.562, -1.72, 1.974), (2.562, -1.72, 2.161), (-2.642, -1.665, 2.068), (-2.642, -1.665, 1.941), (-2.642, -1.739, 2.068), (-2.642, -1.665, 2.194), (-2.642, -1.59, 2.068), (-2.642, -1.608, 2.161), (-2.642, -1.608, 1.974), (-2.642, -1.72, 1.974), (-2.642, -1.72, 2.161), (-2.563, 1.409, 0.6401), (-2.563, 1.409, 0.5135), (-2.563, 1.336, 0.6401), (-2.563, 1.409, 0.7667), (-2.563, 1.481, 0.6401), (-2.563, 1.462, 0.7338), (-2.563, 1.462, 0.5463), (-2.563, 1.312, 0.8088)], [(1115, 448), (448, 1116), (977, 503), (503, 982), (1142, 791), (791, 1148)], [(0, 315, 886, 289), (0, 289, 880, 291), (0, 291, 881, 298), (0, 298, 887, 315), (1, 295, 892, 313), (1, 313, 893, 302), (1, 302, 884, 296), (1, 296, 883, 295), (2, 387, 929, 345), (2, 345, 892, 295), (2, 295, 883, 292), (2, 292, 903, 387), (3, 383, 903, 292), (3, 292, 883, 296), (3, 296, 884, 294), (3, 294, 907, 383), (4, 376, 897, 316), (4, 316, 879, 290), (4, 290, 882, 327), (4, 327, 908, 376), (5, 373, 907, 294), (5, 294, 884, 302), (5, 302, 893, 330), (5, 330, 911, 373), (6, 369, 911, 330), (6, 330, 893, 303), (6, 303, 894, 334), (6, 334, 915, 369), (7, 365, 915, 334), (7, 334, 894, 304), (7, 304, 895, 335), (7, 335, 916, 365), (8, 361, 916, 335), (8, 335, 895, 305), (8, 305, 896, 336), (8, 336, 917, 361), (9, 577, 1013, 566), (9, 566, 1012, 576), (9, 576, 1014, 567), (9, 567, 1016, 578), (9, 578, 1005, 577), (10, 351, 926, 342), (10, 342, 889, 299), (10, 299, 890, 343), (10, 343, 927, 351), (11, 350, 927, 343), (11, 343, 890, 300), (11, 300, 891, 344), (11, 344, 928, 350), (12, 349, 928, 344), (12, 344, 891, 301), (12, 301, 892, 345), (12, 345, 929, 349), (13, 299, 889, 310), (13, 310, 896, 305), (13, 305, 895, 311), (13, 311, 890, 299), (14, 300, 890, 311), (14, 311, 895, 304), (14, 304, 894, 312), (14, 312, 891, 300), (15, 301, 891, 312), (15, 312, 894, 303), (15, 303, 893, 313), (15, 313, 892, 301), (16, 290, 879, 297), (16, 297, 885, 314), (16, 314, 888, 293), (16, 293, 882, 290), (17, 297, 879, 316), (17, 316, 897, 353), (17, 353, 925, 308), (17, 308, 885, 297), (18, 353, 897, 317), (18, 317, 898, 354), (18, 354, 924, 341), (18, 341, 925, 353), (19, 307, 888, 314), (19, 314, 885, 308), (19, 308, 925, 355), (19, 355, 921, 307), (20, 339, 921, 355), (20, 355, 925, 341), (20, 341, 924, 356), (20, 356, 920, 339), (21, 338, 920, 356), (21, 356, 924, 340), (21, 340, 923, 358), (21, 358, 919, 338), (22, 359, 922, 352), (22, 352, 926, 360), (22, 360, 917, 357), (22, 357, 918, 359), (23, 360, 926, 351), (23, 351, 927, 362), (23, 362, 916, 361), (23, 361, 917, 360), (24, 362, 927, 350), (24, 350, 928, 363), (24, 363, 915, 365), (24, 365, 916, 362), (25, 363, 928, 349), (25, 349, 929, 364), (25, 364, 911, 369), (25, 369, 915, 363), (26, 366, 912, 331), (26, 331, 911, 364), (26, 364, 929, 346), (26, 346, 930, 366), (27, 367, 913, 332), (27, 332, 912, 366), (27, 366, 930, 347), (27, 347, 931, 367), (28, 368, 914, 333), (28, 333, 913, 367), (28, 367, 931, 348), (28, 348, 932, 368), (29, 315, 887, 306), (29, 306, 914, 368), (29, 368, 932, 309), (29, 309, 886, 315), (30, 298, 881, 323), (30, 323, 904, 370), (30, 370, 914, 306), (30, 306, 887, 298), (31, 370, 904, 324), (31, 324, 905, 371), (31, 371, 913, 333), (31, 333, 914, 370), (32, 371, 905, 325), (32, 325, 906, 372), (32, 372, 912, 332), (32, 332, 913, 371), (33, 372, 906, 326), (33, 326, 907, 373), (33, 373, 911, 331), (33, 331, 912, 372), (34, 374, 899, 318), (34, 318, 898, 375), (34, 375, 909, 329), (34, 329, 910, 374), (35, 375, 898, 317), (35, 317, 897, 376), (35, 376, 908, 328), (35, 328, 909, 375), (36, 293, 888, 307), (36, 307, 921, 377), (36, 377, 908, 327), (36, 327, 882, 293), (37, 377, 921, 339), (37, 339, 920, 378), (37, 378, 909, 328), (37, 328, 908, 377), (38, 378, 920, 338), (38, 338, 919, 379), (38, 379, 910, 329), (38, 329, 909, 378), (39, 291, 880, 319), (39, 319, 900, 380), (39, 380, 904, 323), (39, 323, 881, 291), (40, 380, 900, 320), (40, 320, 901, 381), (40, 381, 905, 324), (40, 324, 904, 380), (41, 381, 901, 321), (41, 321, 902, 382), (41, 382, 906, 325), (41, 325, 905, 381), (42, 382, 902, 322), (42, 322, 903, 383), (42, 383, 907, 326), (42, 326, 906, 382), (43, 289, 886, 309), (43, 309, 932, 384), (43, 384, 900, 319), (43, 319, 880, 289), (44, 384, 932, 348), (44, 348, 931, 385), (44, 385, 901, 320), (44, 320, 900, 384), (45, 385, 931, 347), (45, 347, 930, 386), (45, 386, 902, 321), (45, 321, 901, 385), (46, 386, 930, 346), (46, 346, 929, 387), (46, 387, 903, 322), (46, 322, 902, 386), (47, 392, 1077, 391), (47, 391, 1078, 393), (47, 393, 936, 394), (47, 394, 935, 392), (48, 395, 935, 394), (48, 394, 936, 396), (48, 396, 934, 397), (48, 397, 933, 395), (49, 398, 933, 397), (49, 397, 934, 399), (49, 399, 1076, 389), (49, 389, 1075, 398), (50, 388, 1077, 392), (50, 392, 935, 395), (50, 395, 933, 398), (50, 398, 1075, 388), (51, 396, 936, 393), (51, 393, 1078, 390), (51, 390, 1076, 399), (51, 399, 934, 396), (52, 404, 1085, 403), (52, 403, 1086, 405), (52, 405, 940, 406), (52, 406, 939, 404), (53, 407, 939, 406), (53, 406, 940, 408), (53, 408, 938, 409), (53, 409, 937, 407), (54, 410, 937, 409), (54, 409, 938, 411), (54, 411, 1084, 401), (54, 401, 1083, 410), (55, 400, 1085, 404), (55, 404, 939, 407), (55, 407, 937, 410), (55, 410, 1083, 400), (56, 408, 940, 405), (56, 405, 1086, 402), (56, 402, 1084, 411), (56, 411, 938, 408), (57, 416, 1093, 415), (57, 415, 1094, 417), (57, 417, 944, 418), (57, 418, 943, 416), (943, 418, 1195, 1200), (419, 943, 1200, 1198), (420, 942, 1202, 1196), (421, 941, 1201, 1197), (58, 422, 941, 421), (58, 421, 942, 423), (58, 423, 1092, 413), (58, 413, 1091, 422), (59, 412, 1093, 416), (59, 416, 943, 419), (59, 419, 941, 422), (59, 422, 1091, 412), (60, 420, 944, 417), (60, 417, 1094, 414), (60, 414, 1092, 423), (60, 423, 942, 420), (61, 424, 945, 425), (61, 425, 946, 426), (61, 426, 948, 427), (61, 427, 947, 424), (62, 428, 947, 427), (62, 427, 948, 429), (62, 429, 952, 430), (62, 430, 951, 428), (63, 431, 951, 430), (63, 430, 952, 432), (63, 432, 950, 433), (63, 433, 949, 431), (64, 434, 949, 433), (64, 433, 950, 435), (64, 435, 946, 425), (64, 425, 945, 434), (65, 424, 947, 428), (65, 428, 951, 431), (65, 431, 949, 434), (65, 434, 945, 424), (66, 432, 952, 429), (66, 429, 948, 426), (66, 426, 946, 435), (66, 435, 950, 432), (67, 466, 962, 491), (67, 491, 965, 438), (67, 438, 1107, 436), (67, 436, 1108, 466), (68, 442, 948, 429), (68, 429, 952, 443), (68, 443, 956, 441), (68, 441, 955, 442), (69, 444, 1086, 405), (69, 405, 940, 445), (69, 445, 954, 440), (69, 440, 1111, 444), (70, 446, 934, 399), (70, 399, 1076, 447), (70, 447, 1109, 439), (70, 439, 953, 446), (71, 489, 964, 468), (71, 468, 947, 453), (71, 453, 957, 472), (71, 472, 968, 489), (72, 487, 962, 466), (72, 466, 1108, 455), (72, 455, 1120, 470), (72, 470, 966, 487), (73, 453, 947, 428), (73, 428, 951, 454), (73, 454, 958, 461), (73, 461, 960, 590), (73, 590, 1017, 492), (73, 492, 976, 449), (73, 449, 957, 453), (74, 483, 966, 470), (74, 470, 1120, 460), (74, 460, 1123, 474), (74, 474, 970, 483), (75, 465, 960, 461), (75, 461, 958, 459), (75, 459, 959, 462), (75, 462, 961, 465), (76, 464, 975, 481), (76, 481, 970, 474), (76, 474, 1123, 463), (76, 463, 1126, 464), (77, 598, 1020, 594), (77, 594, 975, 464), (77, 464, 1126, 592), (77, 592, 1191, 598), (78, 597, 1017, 590), (78, 590, 960, 465), (78, 465, 961, 591), (78, 591, 1018, 597), (79, 596, 1018, 591), (79, 591, 961, 477), (79, 477, 974, 593), (79, 593, 1019, 596), (80, 595, 1019, 593), (80, 593, 974, 478), (80, 478, 975, 594), (80, 594, 1020, 595), (81, 477, 961, 462), (81, 462, 959, 456), (81, 456, 971, 480), (81, 480, 974, 477), (82, 478, 974, 480), (82, 480, 971, 475), (82, 475, 970, 481), (82, 481, 975, 478), (83, 459, 958, 450), (83, 450, 967, 482), (83, 482, 971, 456), (83, 456, 959, 459), (84, 482, 967, 471), (84, 471, 966, 483), (84, 483, 970, 475), (84, 475, 971, 482), (85, 458, 1119, 451), (85, 451, 969, 484), (85, 484, 973, 457), (85, 457, 1122, 458), (86, 484, 969, 473), (86, 473, 968, 485), (86, 485, 972, 476), (86, 476, 973, 484), (87, 454, 951, 437), (87, 437, 963, 486), (87, 486, 967, 450), (87, 450, 958, 454), (88, 486, 963, 467), (88, 467, 962, 487), (88, 487, 966, 471), (88, 471, 967, 486), (89, 452, 1107, 438), (89, 438, 965, 488), (89, 488, 969, 451), (89, 451, 1119, 452), (90, 488, 965, 469), (90, 469, 964, 489), (90, 489, 968, 473), (90, 473, 969, 488), (91, 437, 951, 428), (91, 428, 947, 468), (91, 468, 964, 490), (91, 490, 963, 437), (92, 467, 963, 490), (92, 490, 964, 469), (92, 469, 965, 491), (92, 491, 962, 467), (93, 502, 957, 449), (93, 449, 976, 499), (93, 499, 977, 501), (93, 501, 981, 479), (93, 479, 980, 502), (94, 472, 957, 502), (94, 502, 980, 504), (94, 504, 972, 485), (94, 485, 968, 472), (95, 513, 978, 497), (95, 497, 979, 514), (95, 514, 987, 508), (95, 508, 986, 513), (96, 515, 972, 504), (96, 504, 980, 516), (96, 516, 988, 512), (96, 512, 983, 515), (97, 514, 979, 500), (97, 500, 1143, 517), (97, 517, 1153, 510), (97, 510, 987, 514), (98, 518, 977, 498), (98, 498, 978, 513), (98, 513, 986, 509), (98, 509, 985, 518), (99, 519, 973, 476), (99, 476, 972, 515), (99, 515, 983, 506), (99, 506, 984, 519), (100, 520, 981, 501), (100, 501, 977, 518), (100, 518, 985, 511), (100, 511, 989, 520), (101, 521, 1122, 457), (101, 457, 973, 519), (101, 519, 984, 505), (101, 505, 1149, 521), (102, 516, 980, 479), (102, 479, 981, 520), (102, 520, 989, 507), (102, 507, 988, 516), (103, 530, 987, 510), (103, 510, 1153, 531), (103, 531, 1162, 527), (103, 527, 994, 530), (104, 532, 986, 508), (104, 508, 987, 530), (104, 530, 994, 525), (104, 525, 993, 532), (105, 533, 984, 506), (105, 506, 983, 534), (105, 534, 990, 523), (105, 523, 991, 533), (106, 535, 989, 511), (106, 511, 985, 536), (106, 536, 992, 528), (106, 528, 996, 535), (107, 536, 985, 509), (107, 509, 986, 532), (107, 532, 993, 526), (107, 526, 992, 536), (108, 537, 988, 507), (108, 507, 989, 535), (108, 535, 996, 524), (108, 524, 995, 537), (109, 538, 1149, 505), (109, 505, 984, 533), (109, 533, 991, 522), (109, 522, 1158, 538), (110, 534, 983, 512), (110, 512, 988, 537), (110, 537, 995, 529), (110, 529, 990, 534), (111, 547, 996, 528), (111, 528, 992, 548), (111, 548, 999, 545), (111, 545, 1003, 547), (112, 548, 992, 526), (112, 526, 993, 549), (112, 549, 1000, 543), (112, 543, 999, 548), (113, 550, 995, 524), (113, 524, 996, 547), (113, 547, 1003, 541), (113, 541, 1002, 550), (114, 551, 1158, 522), (114, 522, 991, 552), (114, 552, 998, 539), (114, 539, 1167, 551), (115, 553, 990, 529), (115, 529, 995, 550), (115, 550, 1002, 546), (115, 546, 997, 553), (116, 554, 994, 527), (116, 527, 1162, 555), (116, 555, 1171, 544), (116, 544, 1001, 554), (117, 549, 993, 525), (117, 525, 994, 554), (117, 554, 1001, 542), (117, 542, 1000, 549), (118, 552, 991, 523), (118, 523, 990, 553), (118, 553, 997, 540), (118, 540, 998, 552), (119, 546, 1002, 541), (119, 541, 1003, 545), (119, 545, 999, 543), (119, 543, 1000, 556), (119, 556, 997, 546), (120, 557, 998, 540), (120, 540, 997, 556), (120, 556, 1000, 542), (120, 542, 1001, 557), (121, 558, 1167, 539), (121, 539, 998, 557), (121, 557, 1001, 544), (121, 544, 1171, 558), (122, 576, 1012, 571), (122, 571, 1008, 574), (122, 574, 1007, 573), (122, 573, 1014, 576), (123, 561, 1008, 562), (123, 562, 1009, 563), (123, 563, 1010, 561), (124, 564, 1011, 565), (124, 565, 1012, 566), (124, 566, 1013, 564), (125, 567, 1014, 568), (125, 568, 1015, 569), (125, 569, 1016, 567), (126, 565, 1011, 570), (126, 570, 1009, 562), (126, 562, 1008, 571), (126, 571, 1012, 565), (127, 560, 1006, 572), (127, 572, 1015, 568), (127, 568, 1014, 573), (127, 573, 1007, 560), (128, 354, 898, 318), (128, 318, 899, 579), (128, 579, 923, 340), (128, 340, 924, 354), (129, 310, 889, 584), (129, 584, 1009, 570), (129, 570, 1011, 583), (129, 583, 896, 310), (130, 584, 889, 342), (130, 342, 926, 352), (130, 352, 922, 585), (130, 585, 1009, 584), (131, 563, 1009, 585), (131, 585, 922, 586), (131, 586, 1010, 563), (132, 582, 923, 579), (132, 579, 899, 580), (132, 580, 1006, 587), (132, 587, 1004, 582), (133, 561, 1010, 575), (133, 575, 1004, 588), (133, 588, 1007, 574), (133, 574, 1008, 561), (134, 336, 896, 583), (134, 583, 1011, 564), (134, 564, 1013, 577), (134, 577, 1005, 559), (134, 559, 918, 357), (134, 357, 917, 336), (135, 337, 918, 559), (135, 559, 1005, 578), (135, 578, 1016, 569), (135, 569, 1015, 581), (135, 581, 910, 379), (135, 379, 919, 337), (136, 572, 1006, 580), (136, 580, 899, 374), (136, 374, 910, 581), (136, 581, 1015, 572), (137, 359, 918, 337), (137, 337, 919, 358), (137, 358, 923, 582), (137, 582, 1004, 589), (137, 589, 922, 359), (138, 560, 1007, 588), (138, 588, 1004, 587), (138, 587, 1006, 560), (139, 497, 978, 495), (139, 495, 1019, 595), (139, 595, 1020, 496), (139, 496, 979, 497), (140, 498, 977, 493), (140, 493, 1018, 596), (140, 596, 1019, 495), (140, 495, 978, 498), (141, 499, 976, 492), (141, 492, 1017, 597), (141, 597, 1018, 493), (141, 493, 977, 499), (142, 500, 979, 496), (142, 496, 1020, 598), (142, 598, 1191, 494), (142, 494, 1143, 500), (143, 599, 1028, 625), (143, 625, 1029, 608), (143, 608, 1023, 601), (143, 601, 1022, 599), (144, 623, 1034, 605), (144, 605, 1025, 606), (144, 606, 1026, 612), (144, 612, 1035, 623), (145, 655, 1071, 697), (145, 697, 1045, 602), (145, 602, 1025, 605), (145, 605, 1034, 655), (146, 602, 1045, 693), (146, 693, 1049, 604), (146, 604, 1026, 606), (146, 606, 1025, 602), (147, 626, 1039, 686), (147, 686, 1050, 637), (147, 637, 1024, 600), (147, 600, 1021, 626), (148, 604, 1049, 683), (148, 683, 1053, 640), (148, 640, 1035, 612), (148, 612, 1026, 604), (149, 640, 1053, 679), (149, 679, 1057, 644), (149, 644, 1036, 613), (149, 613, 1035, 640), (150, 644, 1057, 675), (150, 675, 1058, 645), (150, 645, 1037, 614), (150, 614, 1036, 644), (151, 645, 1058, 671), (151, 671, 1059, 646), (151, 646, 1038, 615), (151, 615, 1037, 645), (152, 847, 1185, 858), (152, 858, 1177, 859), (152, 859, 1188, 848), (152, 848, 1186, 857), (152, 857, 1184, 847), (153, 652, 1068, 661), (153, 661, 1069, 653), (153, 653, 1032, 609), (153, 609, 1031, 652), (154, 653, 1069, 660), (154, 660, 1070, 654), (154, 654, 1033, 610), (154, 610, 1032, 653), (155, 654, 1070, 659), (155, 659, 1071, 655), (155, 655, 1034, 611), (155, 611, 1033, 654), (156, 620, 1031, 609), (156, 609, 1032, 621), (156, 621, 1037, 615), (156, 615, 1038, 620), (157, 621, 1032, 610), (157, 610, 1033, 622), (157, 622, 1036, 614), (157, 614, 1037, 621), (158, 622, 1033, 611), (158, 611, 1034, 623), (158, 623, 1035, 613), (158, 613, 1036, 622), (159, 607, 1021, 600), (159, 600, 1024, 603), (159, 603, 1030, 624), (159, 624, 1027, 607), (160, 626, 1021, 607), (160, 607, 1027, 618), (160, 618, 1067, 663), (160, 663, 1039, 626), (161, 627, 1039, 663), (161, 663, 1067, 651), (161, 651, 1066, 664), (161, 664, 1040, 627), (162, 624, 1030, 617), (162, 617, 1063, 665), (162, 665, 1067, 618), (162, 618, 1027, 624), (163, 665, 1063, 649), (163, 649, 1062, 666), (163, 666, 1066, 651), (163, 651, 1067, 665), (164, 666, 1062, 648), (164, 648, 1061, 668), (164, 668, 1065, 650), (164, 650, 1066, 666), (165, 662, 1064, 669), (165, 669, 1060, 667), (165, 667, 1059, 670), (165, 670, 1068, 662), (166, 661, 1068, 670), (166, 670, 1059, 671), (166, 671, 1058, 672), (166, 672, 1069, 661), (167, 660, 1069, 672), (167, 672, 1058, 675), (167, 675, 1057, 673), (167, 673, 1070, 660), (168, 659, 1070, 673), (168, 673, 1057, 679), (168, 679, 1053, 674), (168, 674, 1071, 659), (169, 641, 1054, 676), (169, 676, 1072, 656), (169, 656, 1071, 674), (169, 674, 1053, 641), (170, 642, 1055, 677), (170, 677, 1073, 657), (170, 657, 1072, 676), (170, 676, 1054, 642), (171, 643, 1056, 678), (171, 678, 1074, 658), (171, 658, 1073, 677), (171, 677, 1055, 643), (172, 616, 1029, 625), (172, 625, 1028, 619), (172, 619, 1074, 678), (172, 678, 1056, 616), (173, 633, 1023, 608), (173, 608, 1029, 616), (173, 616, 1056, 680), (173, 680, 1046, 633), (174, 634, 1046, 680), (174, 680, 1056, 643), (174, 643, 1055, 681), (174, 681, 1047, 634), (175, 635, 1047, 681), (175, 681, 1055, 642), (175, 642, 1054, 682), (175, 682, 1048, 635), (176, 636, 1048, 682), (176, 682, 1054, 641), (176, 641, 1053, 683), (176, 683, 1049, 636), (177, 628, 1041, 684), (177, 684, 1052, 639), (177, 639, 1051, 685), (177, 685, 1040, 628), (178, 627, 1040, 685), (178, 685, 1051, 638), (178, 638, 1050, 686), (178, 686, 1039, 627), (179, 617, 1030, 603), (179, 603, 1024, 637), (179, 637, 1050, 687), (179, 687, 1063, 617), (180, 649, 1063, 687), (180, 687, 1050, 638), (180, 638, 1051, 688), (180, 688, 1062, 649), (181, 648, 1062, 688), (181, 688, 1051, 639), (181, 639, 1052, 689), (181, 689, 1061, 648), (182, 629, 1022, 601), (182, 601, 1023, 633), (182, 633, 1046, 690), (182, 690, 1042, 629), (183, 630, 1042, 690), (183, 690, 1046, 634), (183, 634, 1047, 691), (183, 691, 1043, 630), (184, 631, 1043, 691), (184, 691, 1047, 635), (184, 635, 1048, 692), (184, 692, 1044, 631), (185, 632, 1044, 692), (185, 692, 1048, 636), (185, 636, 1049, 693), (185, 693, 1045, 632), (186, 619, 1028, 599), (186, 599, 1022, 629), (186, 629, 1042, 694), (186, 694, 1074, 619), (187, 658, 1074, 694), (187, 694, 1042, 630), (187, 630, 1043, 695), (187, 695, 1073, 658), (188, 657, 1073, 695), (188, 695, 1043, 631), (188, 631, 1044, 696), (188, 696, 1072, 657), (189, 656, 1072, 696), (189, 696, 1044, 632), (189, 632, 1045, 697), (189, 697, 1071, 656), (190, 389, 1075, 388), (190, 388, 1077, 391), (190, 391, 1078, 390), (190, 390, 1076, 389), (191, 391, 1077, 698), (191, 698, 1081, 700), (191, 700, 1082, 699), (191, 699, 1078, 391), (1081, 701, 1213, 1218), (192, 701, 1079, 703), (1080, 702, 1215, 1219), (192, 703, 1214, 1212), (193, 703, 1079, 704), (193, 704, 1075, 389), (193, 389, 1076, 705), (193, 705, 1080, 703), (194, 698, 1077, 388), (194, 388, 1075, 704), (194, 704, 1079, 701), (194, 701, 1081, 698), (195, 699, 1082, 702), (195, 702, 1080, 705), (195, 705, 1076, 390), (195, 390, 1078, 699), (196, 401, 1083, 400), (196, 400, 1085, 403), (196, 403, 1086, 402), (196, 402, 1084, 401), (197, 403, 1085, 706), (197, 706, 1089, 708), (197, 708, 1090, 707), (197, 707, 1086, 403), (198, 708, 1089, 709), (198, 709, 1087, 711), (198, 711, 1088, 710), (198, 710, 1090, 708), (199, 711, 1087, 712), (199, 712, 1083, 401), (199, 401, 1084, 713), (199, 713, 1088, 711), (200, 706, 1085, 400), (200, 400, 1083, 712), (200, 712, 1087, 709), (200, 709, 1089, 706), (201, 707, 1090, 710), (201, 710, 1088, 713), (201, 713, 1084, 402), (201, 402, 1086, 707), (202, 413, 1091, 412), (202, 412, 1093, 415), (202, 415, 1094, 414), (202, 414, 1092, 413), (203, 415, 1093, 714), (203, 714, 1097, 716), (203, 716, 1098, 715), (203, 715, 1094, 415), (1098, 716, 1207, 1208), (717, 1095, 1210, 1204), (718, 1098, 1208, 1206), (719, 1096, 1211, 1205), (204, 719, 1095, 720), (204, 720, 1091, 413), (204, 413, 1092, 721), (204, 721, 1096, 719), (205, 714, 1093, 412), (205, 412, 1091, 720), (205, 720, 1095, 717), (205, 717, 1097, 714), (206, 715, 1098, 718), (206, 718, 1096, 721), (206, 721, 1092, 414), (206, 414, 1094, 715), (207, 723, 1099, 722), (207, 722, 1101, 725), (207, 725, 1102, 724), (207, 724, 1100, 723), (208, 725, 1101, 726), (208, 726, 1105, 728), (208, 728, 1106, 727), (208, 727, 1102, 725), (209, 728, 1105, 729), (209, 729, 1103, 731), (209, 731, 1104, 730), (209, 730, 1106, 728), (210, 731, 1103, 732), (210, 732, 1099, 723), (210, 723, 1100, 733), (210, 733, 1104, 731), (211, 726, 1101, 722), (211, 722, 1099, 732), (211, 732, 1103, 729), (211, 729, 1105, 726), (212, 727, 1106, 730), (212, 730, 1104, 733), (212, 733, 1100, 724), (212, 724, 1102, 727), (213, 780, 1127, 755), (213, 755, 1108, 436), (213, 436, 1107, 735), (213, 735, 1130, 780), (214, 727, 1102, 739), (214, 739, 1113, 738), (214, 738, 1114, 740), (214, 740, 1106, 727), (215, 707, 1086, 444), (215, 444, 1111, 737), (215, 737, 1112, 741), (215, 741, 1090, 707), (216, 705, 1080, 742), (216, 742, 1110, 736), (216, 736, 1109, 447), (216, 447, 1076, 705), (217, 757, 1129, 778), (217, 778, 1133, 761), (217, 761, 1117, 746), (217, 746, 1101, 757), (218, 755, 1127, 776), (218, 776, 1131, 759), (218, 759, 1120, 455), (218, 455, 1108, 755), (219, 726, 1101, 746), (219, 746, 1117, 743), (219, 743, 1141, 781), (219, 781, 1189, 871), (219, 871, 1124, 751), (219, 751, 1118, 747), (219, 747, 1105, 726), (220, 759, 1131, 772), (220, 772, 1135, 763), (220, 763, 1123, 460), (220, 460, 1120, 759), (221, 751, 1124, 754), (221, 754, 1125, 752), (221, 752, 1121, 750), (221, 750, 1118, 751), (222, 770, 1140, 753), (222, 753, 1126, 463), (222, 463, 1123, 763), (222, 763, 1135, 770), (223, 874, 1193, 878), (223, 878, 1191, 592), (223, 592, 1126, 753), (223, 753, 1140, 874), (224, 871, 1189, 877), (224, 877, 1190, 872), (224, 872, 1125, 754), (224, 754, 1124, 871), (225, 872, 1190, 876), (225, 876, 1192, 873), (225, 873, 1139, 766), (225, 766, 1125, 872), (226, 873, 1192, 875), (226, 875, 1193, 874), (226, 874, 1140, 767), (226, 767, 1139, 873), (227, 752, 1125, 766), (227, 766, 1139, 769), (227, 769, 1136, 748), (227, 748, 1121, 752), (228, 769, 1139, 767), (228, 767, 1140, 770), (228, 770, 1135, 764), (228, 764, 1136, 769), (229, 744, 1118, 750), (229, 750, 1121, 748), (229, 748, 1136, 771), (229, 771, 1132, 744), (230, 760, 1132, 771), (230, 771, 1136, 764), (230, 764, 1135, 772), (230, 772, 1131, 760), (231, 745, 1119, 458), (231, 458, 1122, 749), (231, 749, 1138, 773), (231, 773, 1134, 745), (232, 762, 1134, 773), (232, 773, 1138, 765), (232, 765, 1137, 774), (232, 774, 1133, 762), (233, 734, 1105, 747), (233, 747, 1118, 744), (233, 744, 1132, 775), (233, 775, 1128, 734), (234, 756, 1128, 775), (234, 775, 1132, 760), (234, 760, 1131, 776), (234, 776, 1127, 756), (235, 735, 1107, 452), (235, 452, 1119, 745), (235, 745, 1134, 777), (235, 777, 1130, 735), (236, 758, 1130, 777), (236, 777, 1134, 762), (236, 762, 1133, 778), (236, 778, 1129, 758), (237, 726, 1105, 734), (237, 734, 1128, 779), (237, 779, 1129, 757), (237, 757, 1101, 726), (238, 779, 1128, 756), (238, 756, 1127, 780), (238, 780, 1130, 758), (238, 758, 1129, 779), (239, 743, 1117, 790), (239, 790, 1146, 768), (239, 768, 1147, 789), (239, 789, 1142, 787), (239, 787, 1141, 743), (240, 790, 1117, 761), (240, 761, 1133, 774), (240, 774, 1137, 792), (240, 792, 1146, 790), (241, 785, 1144, 801), (241, 801, 1154, 796), (241, 796, 1155, 802), (241, 802, 1145, 785), (242, 792, 1137, 803), (242, 803, 1150, 800), (242, 800, 1156, 804), (242, 804, 1146, 792), (243, 788, 1145, 802), (243, 802, 1155, 798), (243, 798, 1153, 517), (243, 517, 1143, 788), (244, 786, 1142, 805), (244, 805, 1152, 797), (244, 797, 1154, 801), (244, 801, 1144, 786), (245, 765, 1138, 806), (245, 806, 1151, 794), (245, 794, 1150, 803), (245, 803, 1137, 765), (246, 789, 1147, 807), (246, 807, 1157, 799), (246, 799, 1152, 805), (246, 805, 1142, 789), (247, 749, 1122, 521), (247, 521, 1149, 793), (247, 793, 1151, 806), (247, 806, 1138, 749), (248, 768, 1146, 804), (248, 804, 1156, 795), (248, 795, 1157, 807), (248, 807, 1147, 768), (249, 798, 1155, 816), (249, 816, 1164, 813), (249, 813, 1162, 531), (249, 531, 1153, 798), (250, 796, 1154, 817), (250, 817, 1163, 811), (250, 811, 1164, 816), (250, 816, 1155, 796), (251, 794, 1151, 818), (251, 818, 1160, 809), (251, 809, 1159, 819), (251, 819, 1150, 794), (252, 799, 1157, 820), (252, 820, 1166, 814), (252, 814, 1161, 821), (252, 821, 1152, 799), (253, 797, 1152, 821), (253, 821, 1161, 812), (253, 812, 1163, 817), (253, 817, 1154, 797), (254, 795, 1156, 822), (254, 822, 1165, 810), (254, 810, 1166, 820), (254, 820, 1157, 795), (255, 793, 1149, 538), (255, 538, 1158, 808), (255, 808, 1160, 818), (255, 818, 1151, 793), (256, 800, 1150, 819), (256, 819, 1159, 815), (256, 815, 1165, 822), (256, 822, 1156, 800), (257, 814, 1166, 831), (257, 831, 1175, 829), (257, 829, 1170, 832), (257, 832, 1161, 814), (258, 812, 1161, 832), (258, 832, 1170, 827), (258, 827, 1172, 833), (258, 833, 1163, 812), (259, 810, 1165, 834), (259, 834, 1174, 825), (259, 825, 1175, 831), (259, 831, 1166, 810), (260, 808, 1158, 551), (260, 551, 1167, 823), (260, 823, 1169, 835), (260, 835, 1160, 808), (261, 815, 1159, 836), (261, 836, 1168, 830), (261, 830, 1174, 834), (261, 834, 1165, 815), (262, 813, 1164, 837), (262, 837, 1173, 828), (262, 828, 1171, 555), (262, 555, 1162, 813), (263, 811, 1163, 833), (263, 833, 1172, 826), (263, 826, 1173, 837), (263, 837, 1164, 811), (264, 809, 1160, 835), (264, 835, 1169, 824), (264, 824, 1168, 836), (264, 836, 1159, 809), (265, 825, 1174, 830), (265, 830, 1168, 838), (265, 838, 1172, 827), (265, 827, 1170, 829), (265, 829, 1175, 825), (266, 824, 1169, 839), (266, 839, 1173, 826), (266, 826, 1172, 838), (266, 838, 1168, 824), (267, 823, 1167, 558), (267, 558, 1171, 828), (267, 828, 1173, 839), (267, 839, 1169, 823), (268, 852, 1184, 857), (268, 857, 1186, 854), (268, 854, 1179, 855), (268, 855, 1180, 852), (269, 843, 1180, 842), (269, 842, 1182, 844), (269, 844, 1181, 843), (270, 846, 1183, 845), (270, 845, 1185, 847), (270, 847, 1184, 846), (271, 849, 1186, 848), (271, 848, 1188, 850), (271, 850, 1187, 849), (272, 851, 1183, 846), (272, 846, 1184, 852), (272, 852, 1180, 843), (272, 843, 1181, 851), (273, 853, 1178, 841), (273, 841, 1179, 854), (273, 854, 1186, 849), (273, 849, 1187, 853), (274, 628, 1040, 664), (274, 664, 1066, 650), (274, 650, 1065, 860), (274, 860, 1041, 628), (275, 865, 1031, 620), (275, 620, 1038, 864), (275, 864, 1183, 851), (275, 851, 1181, 865), (276, 652, 1031, 865), (276, 865, 1181, 866), (276, 866, 1064, 662), (276, 662, 1068, 652), (277, 866, 1181, 844), (277, 844, 1182, 867), (277, 867, 1064, 866), (278, 860, 1065, 863), (278, 863, 1176, 868), (278, 868, 1178, 861), (278, 861, 1041, 860), (279, 856, 1182, 842), (279, 842, 1180, 855), (279, 855, 1179, 869), (279, 869, 1176, 856), (280, 864, 1038, 646), (280, 646, 1059, 667), (280, 667, 1060, 840), (280, 840, 1177, 858), (280, 858, 1185, 845), (280, 845, 1183, 864), (281, 840, 1060, 647), (281, 647, 1061, 689), (281, 689, 1052, 862), (281, 862, 1187, 850), (281, 850, 1188, 859), (281, 859, 1177, 840), (282, 861, 1178, 853), (282, 853, 1187, 862), (282, 862, 1052, 684), (282, 684, 1041, 861), (283, 647, 1060, 669), (283, 669, 1064, 870), (283, 870, 1176, 863), (283, 863, 1065, 668), (283, 668, 1061, 647), (284, 869, 1179, 841), (284, 841, 1178, 868), (284, 868, 1176, 869), (285, 783, 1144, 785), (285, 785, 1145, 784), (285, 784, 1193, 875), (285, 875, 1192, 783), (286, 782, 1142, 786), (286, 786, 1144, 783), (286, 783, 1192, 876), (286, 876, 1190, 782), (287, 781, 1141, 787), (287, 787, 1142, 782), (287, 782, 1190, 877), (287, 877, 1189, 781), (288, 784, 1145, 788), (288, 788, 1143, 494), (288, 494, 1191, 878), (288, 878, 1193, 784), (1194, 1198, 1200, 1195), (1194, 1195, 1199, 1196), (1194, 1196, 1202, 1197), (1194, 1197, 1201, 1198), (942, 421, 1197, 1202), (944, 420, 1196, 1199), (941, 419, 1198, 1201), (418, 944, 1199, 1195), (1203, 1207, 1209, 1204), (1203, 1204, 1210, 1205), (1203, 1205, 1211, 1206), (1203, 1206, 1208, 1207), (1095, 719, 1205, 1210), (1096, 718, 1206, 1211), (1097, 717, 1204, 1209), (716, 1097, 1209, 1207), (1212, 1216, 1218, 1213), (1212, 1214, 1219, 1215), (1212, 1215, 1217, 1216), (700, 1081, 1218, 1216), (701, 192, 1212, 1213), (703, 1080, 1219, 1214), (702, 1082, 1217, 1215), (1082, 700, 1216, 1217)])
me_cube.polygons.foreach_set('material_index', [0, 0, 0, 0, 0, 0, 0, 0, 0, 0, 0, 0, 0, 0, 0, 0, 0, 0, 0, 0, 0, 0, 0, 0, 0, 0, 0, 0, 0, 0, 0, 0, 0, 0, 0, 0, 0, 0, 0, 0, 0, 0, 0, 0, 0, 0, 0, 0, 0, 0, 0, 0, 0, 0, 0, 0, 0, 0, 0, 0, 0, 0, 0, 0, 0, 0, 0, 0, 0, 0, 0, 0, 0, 0, 0, 0, 0, 0, 0, 0, 0, 0, 0, 0, 0, 0, 0, 0, 0, 0, 0, 0, 0, 0, 0, 0, 0, 0, 0, 0, 0, 0, 0, 0, 0, 0, 0, 0, 0, 0, 0, 0, 0, 0, 0, 0, 0, 0, 0, 0, 0, 0, 0, 0, 0, 0, 0, 0, 0, 0, 0, 0, 0, 0, 0, 0, 0, 0, 0, 0, 0, 0, 0, 0, 0, 0, 0, 0, 0, 0, 0, 0, 0, 0, 0, 0, 0, 0, 0, 0, 0, 0, 0, 0, 0, 0, 0, 0, 0, 0, 0, 0, 0, 0, 0, 0, 0, 0, 0, 0, 0, 0, 0, 0, 0, 0, 0, 0, 0, 0, 0, 0, 0, 0, 0, 0, 0, 0, 0, 0, 0, 0, 0, 0, 0, 0, 0, 0, 0, 0, 0, 0, 0, 0, 0, 0, 0, 0, 0, 0, 0, 0, 0, 0, 0, 0, 0, 0, 0, 0, 0, 0, 0, 0, 0, 0, 0, 0, 0, 0, 0, 0, 0, 0, 0, 0, 0, 0, 0, 0, 0, 0, 0, 0, 0, 0, 0, 0, 0, 0, 0, 0, 0, 0, 0, 0, 0, 0, 0, 0, 0, 0, 0, 1, 1, 1, 1, 0, 0, 0, 0, 0, 0, 0, 0, 0, 0, 0, 0, 1, 1, 1, 1, 1, 1, 1, 1, 1, 1, 1, 1, 1, 1, 1, 1, 1, 1, 1, 1, 1, 1, 1, 1, 1, 1, 1, 1, 1, 1, 1, 1, 1, 1, 1, 1, 1, 1, 1, 1, 1, 1, 1, 1, 1, 1, 1, 1, 1, 1, 1, 1, 1, 1, 1, 1, 1, 1, 1, 1, 1, 1, 1, 1, 1, 1, 1, 1, 1, 1, 1, 1, 1, 1, 1, 1, 1, 1, 1, 1, 1, 1, 1, 1, 1, 1, 1, 1, 1, 1, 1, 1, 1, 1, 1, 1, 1, 1, 1, 1, 1, 1, 1, 1, 1, 1, 1, 1, 1, 1, 1, 1, 1, 1, 1, 1, 1, 1, 1, 1, 1, 1, 1, 1, 1, 1, 1, 1, 1, 1, 1, 1, 1, 1, 1, 1, 1, 1, 1, 1, 1, 1, 1, 1, 1, 1, 1, 1, 1, 1, 1, 1, 1, 1, 1, 1, 1, 1, 1, 1, 1, 1, 1, 1, 1, 1, 1, 1, 1, 1, 1, 1, 1, 1, 1, 1, 1, 1, 1, 1, 1, 1, 1, 1, 1, 1, 1, 1, 1, 1, 1, 1, 1, 1, 1, 1, 1, 1, 1, 1, 1, 1, 1, 1, 1, 1, 1, 1, 1, 0, 0, 0, 0, 0, 0, 0, 0, 0, 0, 0, 0, 0, 0, 0, 0, 0, 0, 0, 0, 0, 0, 0, 0, 0, 0, 0, 0, 0, 0, 0, 0, 0, 0, 0, 0, 0, 0, 0, 0, 0, 0, 0, 0, 0, 0, 0, 0, 0, 0, 0, 0, 0, 0, 0, 0, 0, 0, 0, 0, 0, 0, 0, 0, 0, 0, 0, 0, 1, 1, 1, 1, 1, 1, 1, 1, 1, 1, 1, 1, 1, 1, 1, 1, 0, 0, 0, 0, 0, 0, 0, 0, 0, 0, 0, 0, 0, 0, 0, 0, 0, 0, 0, 0, 0, 0, 0, 0, 0, 0, 0, 0, 0, 0, 0, 0, 0, 0, 0, 0, 0, 0, 0, 0, 0, 0, 0, 0, 0, 0, 0, 0, 0, 0, 0, 0, 0, 0, 0, 0, 0, 0, 0, 0, 0, 0, 0, 0, 0, 0, 0, 0, 0, 0, 0, 0, 0, 0, 0, 0, 0, 0, 0, 0, 0, 0, 0, 0, 0, 0, 0, 0, 0, 0, 0, 0, 0, 0, 0, 0, 0, 0, 0, 0, 0, 0, 0, 0, 0, 0, 0, 0, 0, 0, 0, 0, 0, 0, 0, 0, 0, 0, 0, 0, 0, 0, 0, 0, 0, 0, 0, 0, 0, 0, 0, 0, 0, 0, 0, 0, 0, 0, 0, 0, 0, 0, 0, 0, 0, 0, 0, 0, 0, 0, 0, 0, 0, 0, 0, 0, 0, 0, 0, 0, 0, 0, 0, 0, 0, 0, 0, 0, 0, 0, 0, 0, 0, 0, 0, 0, 0, 0, 0, 0, 0, 0, 0, 0, 0, 0, 0, 0, 0, 0, 0, 0, 0, 0, 0, 0, 0, 0, 0, 0, 0, 0, 0, 0, 0, 0, 0, 0, 0, 0, 0, 0, 0, 0, 0, 0, 0, 0, 0, 0, 0, 0, 0, 0, 0, 0, 0, 0, 0, 0, 0, 0, 0, 0, 0, 0, 0, 0, 0, 0, 0, 0, 0, 0, 0, 0, 0, 0, 0, 0, 0, 0, 0, 0, 0, 0, 0, 0, 0, 0, 0, 0, 0, 0, 0, 0, 0, 0, 0, 0, 0, 0, 0, 0, 0, 0, 0, 0, 0, 0, 0, 0, 0, 0, 0, 1, 1, 1, 1, 0, 0, 0, 0, 0, 0, 0, 0, 0, 0, 0, 0, 1, 1, 1, 1, 1, 1, 1, 1, 1, 1, 1, 1, 1, 1, 1, 1, 1, 1, 1, 1, 1, 1, 1, 1, 1, 1, 1, 1, 1, 1, 1, 1, 1, 1, 1, 1, 1, 1, 1, 1, 1, 1, 1, 1, 1, 1, 1, 1, 1, 1, 1, 1, 1, 1, 1, 1, 1, 1, 1, 1, 1, 1, 1, 1, 1, 1, 1, 1, 1, 1, 1, 1, 1, 1, 1, 1, 1, 1, 1, 1, 1, 1, 1, 1, 1, 1, 1, 1, 1, 1, 1, 1, 1, 1, 1, 1, 1, 1, 1, 1, 1, 1, 1, 1, 1, 1, 1, 1, 1, 1, 1, 1, 1, 1, 1, 1, 1, 1, 1, 1, 1, 1, 1, 1, 1, 1, 1, 1, 1, 1, 1, 1, 1, 1, 1, 1, 1, 1, 1, 1, 1, 1, 1, 1, 1, 1, 1, 1, 1, 1, 1, 1, 1, 1, 1, 1, 1, 1, 1, 1, 1, 1, 1, 1, 1, 1, 1, 1, 1, 1, 1, 1, 1, 1, 1, 1, 1, 1, 1, 1, 1, 1, 1, 1, 1, 1, 1, 1, 1, 1, 1, 1, 1, 1, 1, 1, 1, 1, 1, 1, 1, 1, 1, 1, 1, 1, 1, 1, 1, 0, 0, 0, 0, 0, 0, 0, 0, 0, 0, 0, 0, 0, 0, 0, 0, 0, 0, 0, 0, 0, 0, 0, 0, 0, 0, 0, 0, 0, 0, 0, 0, 0, 0, 0, 0, 0, 0, 0, 0, 0, 0, 0, 0, 0, 0, 0, 0, 0, 0, 0, 0, 0, 0, 0, 0, 0, 0, 0, 0, 0, 0, 0, 0, 0, 0, 0, 0, 1, 1, 1, 1, 1, 1, 1, 1, 1, 1, 1, 1, 1, 1, 1, 1, 0, 0, 0, 0, 0, 0, 0, 0, 0, 0, 0, 0, 0, 0, 0, 0, 0, 0, 0, 0, 0, 0, 0, 0])
me_cube.materials.append(mat_material)
me_cube.materials.append(mat_material_001)
me_cube.use_remesh_preserve_volume = False
me_cube.use_remesh_preserve_attributes = False
me_cube.use_mirror_vertex_groups = False
me_cube.update()

# ---- objects
ob_cube = bpy.data.objects.new('Cube', me_cube)

# ---- transforms, parenting, visibility, modifiers, constraints
ob_cube.location = (0.0, 0.0, 2.595e-18)
ob_cube.scale = (0.2541, 0.3833, 0.3983)
ob_cube.lock_rotations_4d = False
ob_cube.empty_display_type = 'ARROWS'
ob_cube.lineart.crease_threshold = 0.0

# ---- collection membership
col_collection_1.objects.link(ob_cube)

# ---- scene / render settings (as saved in the file)
scene.frame_start = 1; scene.frame_end = 250; scene.frame_set(65)
scene.render.engine = 'BLENDER_EEVEE_NEXT'
scene.render.resolution_percentage = 50
scene.render.dither_intensity = 0.0
scene.cycles.use_denoising = False
scene.cycles.samples = 128
scene.cycles.sampling_pattern = 'TABULATED_SOBOL'
scene.cycles.use_adaptive_sampling = False
scene.cycles.use_light_tree = False
scene.cycles.blur_glossy = 0.0
scene.cycles.sample_clamp_indirect = 0.0
scene.view_settings.view_transform = 'Standard'
bpy.context.view_layer.update()

# ---- added for rendering (the .blend has no active camera and no usable light): camera, sun
cam_auto = bpy.data.cameras.new('AutoCamera')
cam_auto.lens = 50.0
cam_auto.sensor_width = 36.0
cam_auto.clip_end = 1000.0
ob_auto_camera = bpy.data.objects.new('AutoCamera', cam_auto)
scene.collection.objects.link(ob_auto_camera)
ob_auto_camera.location = (2.17401, -2.64886, 2.4237)
ob_auto_camera.rotation_euler = (1.09748, -7.21219e-08, 0.694738)
scene.camera = ob_auto_camera
light_auto_sun = bpy.data.lights.new('AutoSun', 'SUN')
light_auto_sun.energy = 3.0
light_auto_sun.angle = 0.0523599
ob_auto_sun = bpy.data.objects.new('AutoSun', light_auto_sun)
scene.collection.objects.link(ob_auto_sun)
ob_auto_sun.rotation_euler = (0.872665, 0.174533, 0.523599)
bpy.context.view_layer.update()
